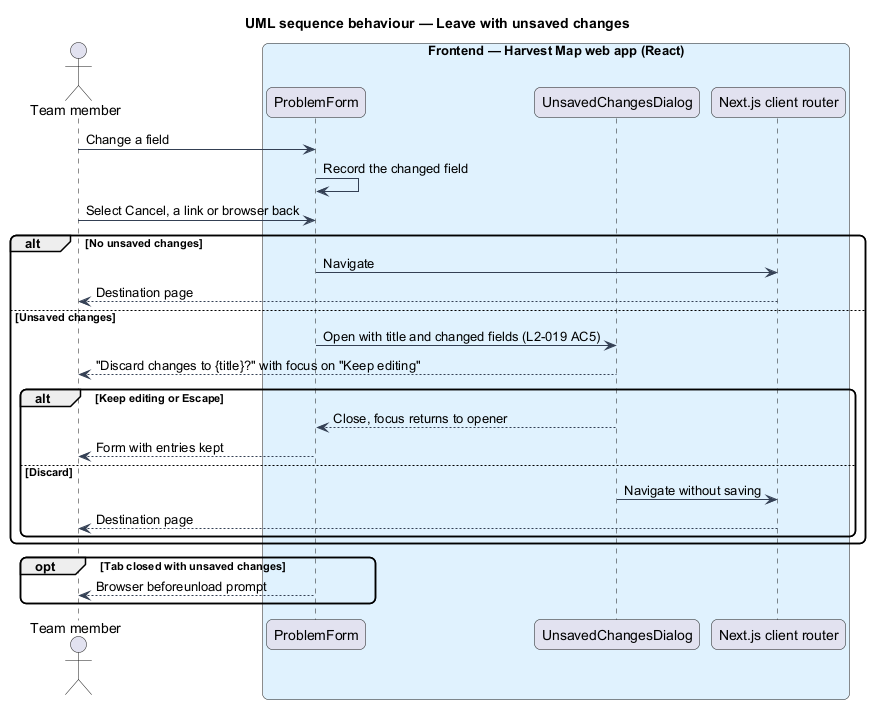

The diagram above was rendered by PlantUML. Its source (embedded in the PNG):
@startuml
title UML sequence behaviour — Leave with unsaved changes
skinparam backgroundColor #FFFFFF
skinparam shadowing false
skinparam roundcorner 12
skinparam defaultFontName Arial
skinparam ArrowColor #344054
actor "Team member" as actor
box "Frontend — Harvest Map web app (React)" #E0F2FE
  participant "ProblemForm" as form
  participant "UnsavedChangesDialog" as dialog
  participant "Next.js client router" as router
end box
actor -> form : Change a field
form -> form : Record the changed field
actor -> form : Select Cancel, a link or browser back
alt No unsaved changes
  form -> router : Navigate
  router --> actor : Destination page
else Unsaved changes
  form -> dialog : Open with title and changed fields (L2-019 AC5)
  dialog --> actor : "Discard changes to {title}?" with focus on "Keep editing"
  alt Keep editing or Escape
    dialog --> form : Close, focus returns to opener
    form --> actor : Form with entries kept
  else Discard
    dialog -> router : Navigate without saving
    router --> actor : Destination page
  end
end
opt Tab closed with unsaved changes
  form --> actor : Browser beforeunload prompt
end
@enduml